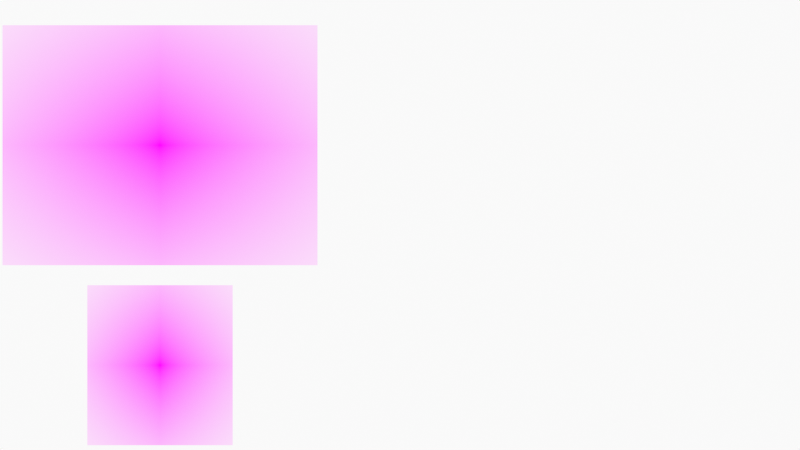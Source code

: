 # Source: GestureSpeedCompare.blend  (saved by Blender 3.0.42; exported with 4.5.12 LTS)
import bpy
from mathutils import Matrix  # noqa: F401  (used for matrix-valued properties, if any)

bpy.ops.wm.read_factory_settings(use_empty=True)
scene = bpy.context.scene
scene.name = 'Scene'

# ---- collections
col_collection = bpy.data.collections.new('Collection'); scene.collection.children.link(col_collection)
col_camera = bpy.data.collections.new('Camera'); scene.collection.children.link(col_camera)

# ---- images (referenced by path relative to the original .blend; pixels are not part of the script)
import os
ASSET_DIR = os.environ.get("B2B_ASSET_DIR", "")  # directory of the original .blend (textures are referenced by path, not embedded)
HERE = os.path.dirname(os.path.abspath(__file__))  # packed textures are extracted next to this script under _unpacked/

def load_image(name, relpath, width, height, colorspace="sRGB"):
    """Load a texture the original file referenced (path relative to the .blend, or extracted next to this script)."""
    p = next((c for c in (os.path.join(HERE, relpath), os.path.join(ASSET_DIR, relpath)) if relpath and os.path.exists(c)), "")
    if p:
        img = bpy.data.images.load(p, check_existing=True)
        img.name = name
    else:  # same state as the original file: an image datablock whose file is absent (Cycles renders it pink)
        img = bpy.data.images.new(name, width, height)
        img.source = "FILE"
        img.filepath = "//" + (relpath or name)
    img.colorspace_settings.name = colorspace
    return img
img_97586053_03fb_40bc_9681_13df92c1ef57_active_balance_buildings_1 = load_image('97586053-03fb-40bc-9681-13df92c1ef57-active-balance-buildings-1', '97586053-03fb-40bc-9681-13df92c1ef57-active-balance-buildings-1223338_20181205104233-cb89fe51-ee1f-4839-9c4e-e35d329cde83.jpg', 1024, 1024, 'sRGB')
img_dancer_at_dawn_2_by_syccas_stock_d6b0w1g_jpg = load_image('dancer_at_dawn_2_by_syccas_stock-d6b0w1g.jpg', 'dancer_at_dawn_2_by_syccas_stock-d6b0w1g.jpg', 1024, 1024, 'sRGB')

# ---- materials (node trees are filled in below, after node groups)
mat_solid_stroke = bpy.data.materials.new('Solid Stroke')
mat_solid_stroke.use_transparent_shadow = False
mat_squares_stroke = bpy.data.materials.new('Squares Stroke')
mat_squares_stroke.use_transparent_shadow = False
mat_solid_fill = bpy.data.materials.new('Solid Fill')
mat_solid_fill.use_transparent_shadow = False
mat_dots_stroke = bpy.data.materials.new('Dots Stroke')
mat_dots_stroke.use_transparent_shadow = False
mat_97586053_03fb_40bc_9681_13df92c1ef57_active_balance_buildings_1 = bpy.data.materials.new('97586053-03fb-40bc-9681-13df92c1ef57-active-balance-buildings-1')
mat_97586053_03fb_40bc_9681_13df92c1ef57_active_balance_buildings_1.surface_render_method = 'BLENDED'
mat_97586053_03fb_40bc_9681_13df92c1ef57_active_balance_buildings_1.blend_method = 'BLEND'
mat_97586053_03fb_40bc_9681_13df92c1ef57_active_balance_buildings_1.use_transparent_shadow = False
mat_dancer_at_dawn_2_by_syccas_stock_d6b0w1g = bpy.data.materials.new('dancer_at_dawn_2_by_syccas_stock-d6b0w1g')
mat_dancer_at_dawn_2_by_syccas_stock_d6b0w1g.surface_render_method = 'BLENDED'
mat_dancer_at_dawn_2_by_syccas_stock_d6b0w1g.blend_method = 'BLEND'
mat_dancer_at_dawn_2_by_syccas_stock_d6b0w1g.use_transparent_shadow = False

# ---- node groups
ng_iap_shadeless = bpy.data.node_groups.new('IAP_SHADELESS', 'ShaderNodeTree')
_s = ng_iap_shadeless.interface.new_socket(name='Shader', in_out='OUTPUT', socket_type='NodeSocketShader')
_s = ng_iap_shadeless.interface.new_socket(name='Color', in_out='INPUT', socket_type='NodeSocketColor')
_N = ng_iap_shadeless.nodes; _L = ng_iap_shadeless.links
n0 = _N.new('NodeGroupOutput'); n0.name = 'Group Output'; n0.location = (0, 0)
n1 = _N.new('NodeGroupInput'); n1.name = 'Group Input'; n1.location = (-600, -240)
n2 = _N.new('ShaderNodeBsdfDiffuse'); n2.name = 'Diffuse BSDF'; n2.location = (-400, -60)
n3 = _N.new('ShaderNodeEmission'); n3.name = 'Emission'; n3.location = (-400, -240)
n4 = _N.new('ShaderNodeLightPath'); n4.name = 'Light Path'; n4.location = (-1200, 30)
n5 = _N.new('ShaderNodeMath'); n5.name = 'Math'; n5.location = (-800, 30)
n5.label = 'Bounce Count'
n5.operation = 'SUBTRACT'
n6 = _N.new('ShaderNodeMath'); n6.name = 'Math.001'; n6.location = (-600, 30)
n6.label = 'Camera or Refracted'
n6.operation = 'SUBTRACT'
n6.inputs[0].default_value = 1.0
n7 = _N.new('ShaderNodeMath'); n7.name = 'Math.002'; n7.location = (-1000, 390)
n7.label = 'Limit Reflections'
n7.operation = 'SUBTRACT'
n7.inputs[0].default_value = 2.0
n8 = _N.new('ShaderNodeMath'); n8.name = 'Math.003'; n8.location = (-800, 300)
n8.label = 'Camera Ray to Glossy'
n8.operation = 'MULTIPLY'
n9 = _N.new('ShaderNodeMath'); n9.name = 'Math.004'; n9.location = (-600, 210)
n9.label = 'Shadow or Reflection?'
n9.operation = 'MAXIMUM'
n10 = _N.new('ShaderNodeMath'); n10.name = 'Math.005'; n10.location = (-400, 120)
n10.label = 'Shadow, Reflect or Refract?'
n10.operation = 'MAXIMUM'
n11 = _N.new('ShaderNodeMixShader'); n11.name = 'Mix Shader'; n11.location = (-200, 0)
_L.new(n1.outputs[0], n2.inputs[0])
_L.new(n1.outputs[0], n3.inputs[0])
_L.new(n4.outputs[9], n5.inputs[0])
_L.new(n4.outputs[13], n5.inputs[1])
_L.new(n5.outputs[0], n6.inputs[1])
_L.new(n4.outputs[9], n7.inputs[1])
_L.new(n7.outputs[0], n8.inputs[0])
_L.new(n4.outputs[3], n8.inputs[1])
_L.new(n8.outputs[0], n9.inputs[0])
_L.new(n4.outputs[1], n9.inputs[1])
_L.new(n9.outputs[0], n10.inputs[0])
_L.new(n6.outputs[0], n10.inputs[1])
_L.new(n10.outputs[0], n11.inputs[0])
_L.new(n2.outputs[0], n11.inputs[1])
_L.new(n3.outputs[0], n11.inputs[2])
_L.new(n11.outputs[0], n0.inputs[0])
n0.is_active_output = True

# ---- material node trees
mat_dots_stroke.use_nodes = True; mat_dots_stroke.node_tree.nodes.clear()
_N = mat_dots_stroke.node_tree.nodes; _L = mat_dots_stroke.node_tree.links
n0 = _N.new('ShaderNodeOutputMaterial'); n0.name = 'Material Output'; n0.location = (300, 300)
n1 = _N.new('ShaderNodeBsdfPrincipled'); n1.name = 'Principled BSDF'; n1.location = (10, 300)
n1.distribution = 'GGX'
n1.subsurface_method = 'BURLEY'
n1.inputs[2].default_value = 0.4
n1.inputs[3].default_value = 1.45
n1.inputs[27].default_value = (0.0, 0.0, 0.0, 1.0)
n1.inputs[28].default_value = 1.0
_L.new(n1.outputs[0], n0.inputs[0])
n0.is_active_output = True
mat_97586053_03fb_40bc_9681_13df92c1ef57_active_balance_buildings_1.use_nodes = True; mat_97586053_03fb_40bc_9681_13df92c1ef57_active_balance_buildings_1.node_tree.nodes.clear()
_N = mat_97586053_03fb_40bc_9681_13df92c1ef57_active_balance_buildings_1.node_tree.nodes; _L = mat_97586053_03fb_40bc_9681_13df92c1ef57_active_balance_buildings_1.node_tree.links
n0 = _N.new('ShaderNodeOutputMaterial'); n0.name = 'Material Output'; n0.location = (300, 300)
n1 = _N.new('ShaderNodeTexImage'); n1.name = 'Image Texture'; n1.location = (-400, 60)
n1.image = img_97586053_03fb_40bc_9681_13df92c1ef57_active_balance_buildings_1
n1.extension = 'CLIP'
n2 = _N.new('ShaderNodeGroup'); n2.name = 'Group'; n2.location = (-200, 60)
n2.node_tree = ng_iap_shadeless
n3 = _N.new('ShaderNodeBsdfTransparent'); n3.name = 'Transparent BSDF'; n3.location = (-200, 240)
n4 = _N.new('ShaderNodeMixShader'); n4.name = 'Mix Shader'; n4.location = (0, 300)
_L.new(n1.outputs[0], n2.inputs[0])
_L.new(n1.outputs[1], n4.inputs[0])
_L.new(n3.outputs[0], n4.inputs[1])
_L.new(n2.outputs[0], n4.inputs[2])
_L.new(n4.outputs[0], n0.inputs[0])
n0.is_active_output = True
mat_dancer_at_dawn_2_by_syccas_stock_d6b0w1g.use_nodes = True; mat_dancer_at_dawn_2_by_syccas_stock_d6b0w1g.node_tree.nodes.clear()
_N = mat_dancer_at_dawn_2_by_syccas_stock_d6b0w1g.node_tree.nodes; _L = mat_dancer_at_dawn_2_by_syccas_stock_d6b0w1g.node_tree.links
n0 = _N.new('ShaderNodeOutputMaterial'); n0.name = 'Material Output'; n0.location = (300, 300)
n1 = _N.new('ShaderNodeTexImage'); n1.name = 'Image Texture'; n1.location = (-400, 60)
n1.image = img_dancer_at_dawn_2_by_syccas_stock_d6b0w1g_jpg
n1.extension = 'CLIP'
n2 = _N.new('ShaderNodeGroup'); n2.name = 'Group'; n2.location = (-200, 60)
n2.node_tree = ng_iap_shadeless
n3 = _N.new('ShaderNodeBsdfTransparent'); n3.name = 'Transparent BSDF'; n3.location = (-200, 240)
n4 = _N.new('ShaderNodeMixShader'); n4.name = 'Mix Shader'; n4.location = (0, 300)
_L.new(n1.outputs[0], n2.inputs[0])
_L.new(n1.outputs[1], n4.inputs[0])
_L.new(n3.outputs[0], n4.inputs[1])
_L.new(n2.outputs[0], n4.inputs[2])
_L.new(n4.outputs[0], n0.inputs[0])
n0.is_active_output = True

# ---- world
world_world = bpy.data.worlds.new('World'); scene.world = world_world
world_world.use_nodes = True; world_world.node_tree.nodes.clear()
_N = world_world.node_tree.nodes; _L = world_world.node_tree.links
n0 = _N.new('ShaderNodeOutputWorld'); n0.name = 'World Output'; n0.location = (300, 300)
n1 = _N.new('ShaderNodeBackground'); n1.name = 'Background'; n1.location = (10, 300)
n1.inputs[0].default_value = (0.9513, 0.9513, 0.9513, 1.0)
_L.new(n1.outputs[0], n0.inputs[0])
n0.is_active_output = True
world_world.color = (0.9513, 0.9513, 0.9513)
world_world.use_sun_shadow = False
world_world.sun_shadow_jitter_overblur = 0.0

# ---- cameras
cam_camera = bpy.data.cameras.new('Camera')
cam_camera.type = 'ORTHO'
cam_camera.ortho_scale = 10.0
cam_camera.display_size = 2.0

# ---- meshes
me_97586053_03fb_40bc_9681_13df92c1ef57_active_balance_buildings_1 = bpy.data.meshes.new('97586053-03fb-40bc-9681-13df92c1ef57-active-balance-buildings-1')
me_97586053_03fb_40bc_9681_13df92c1ef57_active_balance_buildings_1.from_pydata([(-0.6562, -0.5, 0.0), (0.6562, -0.5, 0.0), (-0.6562, 0.5, 0.0), (0.6562, 0.5, 0.0)], [], [(0, 1, 3, 2)])
_uv = me_97586053_03fb_40bc_9681_13df92c1ef57_active_balance_buildings_1.uv_layers.new(name='UVMap')
_uv.uv.foreach_set('vector', [0.0, 0.0, 1.0, 0.0, 1.0, 1.0, 0.0, 1.0])
me_97586053_03fb_40bc_9681_13df92c1ef57_active_balance_buildings_1.materials.append(mat_97586053_03fb_40bc_9681_13df92c1ef57_active_balance_buildings_1)
me_97586053_03fb_40bc_9681_13df92c1ef57_active_balance_buildings_1.use_remesh_fix_poles = True
me_97586053_03fb_40bc_9681_13df92c1ef57_active_balance_buildings_1.use_remesh_preserve_attributes = False
me_97586053_03fb_40bc_9681_13df92c1ef57_active_balance_buildings_1.update()
me_dancer_at_dawn_2_by_syccas_stock_d6b0w1g = bpy.data.meshes.new('dancer_at_dawn_2_by_syccas_stock-d6b0w1g')
me_dancer_at_dawn_2_by_syccas_stock_d6b0w1g.from_pydata([(-0.4542, -0.5, 0.0), (0.4542, -0.5, 0.0), (-0.4542, 0.5, 0.0), (0.4542, 0.5, 0.0)], [], [(0, 1, 3, 2)])
_uv = me_dancer_at_dawn_2_by_syccas_stock_d6b0w1g.uv_layers.new(name='UVMap')
_uv.uv.foreach_set('vector', [0.0, 0.0, 1.0, 0.0, 1.0, 1.0, 0.0, 1.0])
me_dancer_at_dawn_2_by_syccas_stock_d6b0w1g.materials.append(mat_dancer_at_dawn_2_by_syccas_stock_d6b0w1g)
me_dancer_at_dawn_2_by_syccas_stock_d6b0w1g.use_remesh_fix_poles = True
me_dancer_at_dawn_2_by_syccas_stock_d6b0w1g.use_remesh_preserve_attributes = False
me_dancer_at_dawn_2_by_syccas_stock_d6b0w1g.update()

# ---- objects
ob_stroke = bpy.data.objects.new('Stroke', None)
ob_97586053_03fb_40bc_9681_13df92c1ef57_active_balance_buildings_1 = bpy.data.objects.new('97586053-03fb-40bc-9681-13df92c1ef57-active-balance-buildings-1', me_97586053_03fb_40bc_9681_13df92c1ef57_active_balance_buildings_1)
ob_dancer_at_dawn_2_by_syccas_stock_d6b0w1g = bpy.data.objects.new('dancer_at_dawn_2_by_syccas_stock-d6b0w1g', me_dancer_at_dawn_2_by_syccas_stock_d6b0w1g)
ob_camera = bpy.data.objects.new('Camera', cam_camera)

# ---- transforms, parenting, visibility, modifiers, constraints
ob_stroke.location = (0.0, 0.0, 0.0)
ob_stroke.empty_display_size = 0.2
ob_stroke.empty_image_offset = (0.0, 0.0)
ob_stroke.empty_image_side = 'FRONT'
ob_stroke.use_grease_pencil_lights = True
ob_stroke.lineart.crease_threshold = 0.0
ob_97586053_03fb_40bc_9681_13df92c1ef57_active_balance_buildings_1.location = (-3.0, 0.0, 1.0)
ob_97586053_03fb_40bc_9681_13df92c1ef57_active_balance_buildings_1.rotation_euler = (1.571, 0.0, 0.0)
ob_97586053_03fb_40bc_9681_13df92c1ef57_active_balance_buildings_1.scale = (3.0, 3.0, 3.0)
ob_dancer_at_dawn_2_by_syccas_stock_d6b0w1g.location = (-3.0, 0.0, -1.75)
ob_dancer_at_dawn_2_by_syccas_stock_d6b0w1g.rotation_euler = (1.571, 0.0, 0.0)
ob_dancer_at_dawn_2_by_syccas_stock_d6b0w1g.scale = (2.0, 2.0, 2.0)
ob_camera.location = (0.0, -12.0, 0.0)
ob_camera.rotation_euler = (1.571, -0.0, -0.0)
ob_camera.empty_image_side = 'FRONT'
ob_camera.lineart.crease_threshold = 0.0

# ---- collection membership
col_collection.objects.link(ob_stroke)
col_collection.objects.link(ob_97586053_03fb_40bc_9681_13df92c1ef57_active_balance_buildings_1)
col_collection.objects.link(ob_dancer_at_dawn_2_by_syccas_stock_d6b0w1g)
col_camera.objects.link(ob_camera)

# ---- scene / render settings (as saved in the file)
scene.camera = ob_camera
scene.frame_start = 1; scene.frame_end = 250; scene.frame_set(1)
scene.render.engine = 'BLENDER_EEVEE_NEXT'
scene.cycles.use_denoising = False
scene.cycles.samples = 128
scene.cycles.sampling_pattern = 'TABULATED_SOBOL'
scene.cycles.use_adaptive_sampling = False
scene.cycles.use_light_tree = False
scene.view_settings.view_transform = 'Standard'
bpy.context.view_layer.update()
